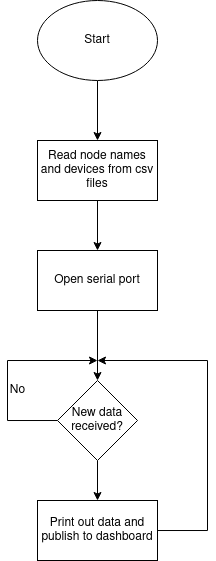

The diagram above was exported from draw.io. Its source (the exported page's mxGraphModel, read from the mxfile embedded in the PNG):
<mxGraphModel dx="1568" dy="823" grid="1" gridSize="10" guides="1" tooltips="1" connect="1" arrows="1" fold="1" page="1" pageScale="1" pageWidth="850" pageHeight="1100" math="0" shadow="0">
  <root>
    <mxCell id="0" />
    <mxCell id="1" parent="0" />
    <mxCell id="e6UdPMyqWheFoMYd73MA-3" value="" style="edgeStyle=orthogonalEdgeStyle;rounded=0;orthogonalLoop=1;jettySize=auto;html=1;" edge="1" parent="1" source="e6UdPMyqWheFoMYd73MA-1" target="e6UdPMyqWheFoMYd73MA-2">
      <mxGeometry relative="1" as="geometry" />
    </mxCell>
    <mxCell id="e6UdPMyqWheFoMYd73MA-1" value="Start" style="ellipse;whiteSpace=wrap;html=1;" vertex="1" parent="1">
      <mxGeometry x="360" y="700" width="120" height="80" as="geometry" />
    </mxCell>
    <mxCell id="e6UdPMyqWheFoMYd73MA-5" value="" style="edgeStyle=orthogonalEdgeStyle;rounded=0;orthogonalLoop=1;jettySize=auto;html=1;" edge="1" parent="1" source="e6UdPMyqWheFoMYd73MA-2" target="e6UdPMyqWheFoMYd73MA-4">
      <mxGeometry relative="1" as="geometry" />
    </mxCell>
    <mxCell id="e6UdPMyqWheFoMYd73MA-2" value="Read node names and devices from csv files" style="whiteSpace=wrap;html=1;" vertex="1" parent="1">
      <mxGeometry x="360" y="840" width="120" height="60" as="geometry" />
    </mxCell>
    <mxCell id="e6UdPMyqWheFoMYd73MA-7" value="" style="edgeStyle=orthogonalEdgeStyle;rounded=0;orthogonalLoop=1;jettySize=auto;html=1;" edge="1" parent="1" source="e6UdPMyqWheFoMYd73MA-4" target="e6UdPMyqWheFoMYd73MA-6">
      <mxGeometry relative="1" as="geometry" />
    </mxCell>
    <mxCell id="e6UdPMyqWheFoMYd73MA-4" value="Open serial port" style="whiteSpace=wrap;html=1;" vertex="1" parent="1">
      <mxGeometry x="360" y="950" width="120" height="60" as="geometry" />
    </mxCell>
    <mxCell id="e6UdPMyqWheFoMYd73MA-9" value="" style="edgeStyle=orthogonalEdgeStyle;rounded=0;orthogonalLoop=1;jettySize=auto;html=1;" edge="1" parent="1" source="e6UdPMyqWheFoMYd73MA-6">
      <mxGeometry relative="1" as="geometry">
        <mxPoint x="420" y="1060" as="targetPoint" />
        <Array as="points">
          <mxPoint x="330" y="1120" />
          <mxPoint x="330" y="1060" />
        </Array>
      </mxGeometry>
    </mxCell>
    <mxCell id="e6UdPMyqWheFoMYd73MA-12" value="" style="edgeStyle=orthogonalEdgeStyle;rounded=0;orthogonalLoop=1;jettySize=auto;html=1;" edge="1" parent="1" source="e6UdPMyqWheFoMYd73MA-6" target="e6UdPMyqWheFoMYd73MA-11">
      <mxGeometry relative="1" as="geometry" />
    </mxCell>
    <mxCell id="e6UdPMyqWheFoMYd73MA-6" value="New data received?" style="rhombus;whiteSpace=wrap;html=1;" vertex="1" parent="1">
      <mxGeometry x="380" y="1080" width="80" height="80" as="geometry" />
    </mxCell>
    <mxCell id="e6UdPMyqWheFoMYd73MA-10" value="No" style="text;html=1;align=center;verticalAlign=middle;resizable=0;points=[];autosize=1;strokeColor=none;fillColor=none;" vertex="1" parent="1">
      <mxGeometry x="325" y="1080" width="30" height="20" as="geometry" />
    </mxCell>
    <mxCell id="e6UdPMyqWheFoMYd73MA-14" value="" style="edgeStyle=orthogonalEdgeStyle;rounded=0;orthogonalLoop=1;jettySize=auto;html=1;" edge="1" parent="1" source="e6UdPMyqWheFoMYd73MA-11">
      <mxGeometry relative="1" as="geometry">
        <mxPoint x="420" y="1060" as="targetPoint" />
        <Array as="points">
          <mxPoint x="530" y="1230" />
          <mxPoint x="530" y="1060" />
        </Array>
      </mxGeometry>
    </mxCell>
    <mxCell id="e6UdPMyqWheFoMYd73MA-11" value="Print out data and publish to dashboard" style="whiteSpace=wrap;html=1;" vertex="1" parent="1">
      <mxGeometry x="360" y="1200" width="120" height="60" as="geometry" />
    </mxCell>
  </root>
</mxGraphModel>